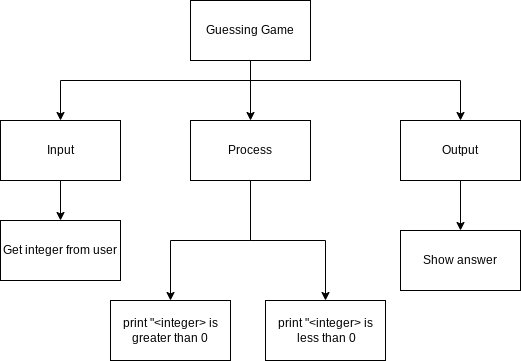

The diagram above was exported from draw.io. Its source (the exported page's mxGraphModel, read from the mxfile embedded in the PNG):
<mxGraphModel dx="755" dy="294" grid="1" gridSize="10" guides="1" tooltips="1" connect="1" arrows="1" fold="1" page="1" pageScale="1" pageWidth="850" pageHeight="1100" math="0" shadow="0">
  <root>
    <mxCell id="0" />
    <mxCell id="1" parent="0" />
    <mxCell id="10" style="edgeStyle=none;html=1;entryX=0.5;entryY=0;entryDx=0;entryDy=0;" parent="1" source="2" target="8" edge="1">
      <mxGeometry relative="1" as="geometry" />
    </mxCell>
    <mxCell id="12" style="edgeStyle=orthogonalEdgeStyle;html=1;entryX=0.5;entryY=0;entryDx=0;entryDy=0;rounded=0;" parent="1" source="2" target="7" edge="1">
      <mxGeometry relative="1" as="geometry">
        <mxPoint x="560" y="270" as="targetPoint" />
        <Array as="points">
          <mxPoint x="350" y="230" />
          <mxPoint x="560" y="230" />
        </Array>
      </mxGeometry>
    </mxCell>
    <mxCell id="18" style="edgeStyle=orthogonalEdgeStyle;rounded=0;html=1;" parent="1" source="2" target="9" edge="1">
      <mxGeometry relative="1" as="geometry">
        <Array as="points">
          <mxPoint x="350" y="230" />
          <mxPoint x="160" y="230" />
        </Array>
      </mxGeometry>
    </mxCell>
    <mxCell id="2" value="Guessing Game" style="rounded=0;whiteSpace=wrap;html=1;" parent="1" vertex="1">
      <mxGeometry x="290" y="150" width="120" height="60" as="geometry" />
    </mxCell>
    <mxCell id="3" value="Show answer" style="rounded=0;whiteSpace=wrap;html=1;" parent="1" vertex="1">
      <mxGeometry x="500" y="380" width="120" height="60" as="geometry" />
    </mxCell>
    <mxCell id="4" value="&lt;span style=&quot;font-family: &amp;#34;helvetica&amp;#34; ; font-size: 12px ; font-style: normal ; font-weight: 400 ; letter-spacing: normal ; text-align: center ; text-indent: 0px ; text-transform: none ; word-spacing: 0px ; display: inline ; float: none&quot;&gt;&lt;font color=&quot;#000000&quot;&gt;print &quot;&amp;lt;integer&amp;gt; is greater than 0&lt;/font&gt;&lt;/span&gt;" style="rounded=0;whiteSpace=wrap;html=1;" parent="1" vertex="1">
      <mxGeometry x="210" y="450" width="120" height="60" as="geometry" />
    </mxCell>
    <mxCell id="6" value="Get integer from user" style="rounded=0;whiteSpace=wrap;html=1;" parent="1" vertex="1">
      <mxGeometry x="100" y="370" width="120" height="60" as="geometry" />
    </mxCell>
    <mxCell id="16" style="edgeStyle=orthogonalEdgeStyle;rounded=0;html=1;entryX=0.5;entryY=0;entryDx=0;entryDy=0;" parent="1" target="3" edge="1">
      <mxGeometry relative="1" as="geometry">
        <mxPoint x="560" y="330" as="sourcePoint" />
        <mxPoint x="560" y="420" as="targetPoint" />
      </mxGeometry>
    </mxCell>
    <mxCell id="7" value="Output" style="rounded=0;whiteSpace=wrap;html=1;" parent="1" vertex="1">
      <mxGeometry x="500" y="270" width="120" height="60" as="geometry" />
    </mxCell>
    <mxCell id="15" style="edgeStyle=orthogonalEdgeStyle;rounded=0;html=1;" parent="1" source="8" target="4" edge="1">
      <mxGeometry relative="1" as="geometry" />
    </mxCell>
    <mxCell id="20" style="edgeStyle=none;html=1;entryX=0.5;entryY=0;entryDx=0;entryDy=0;rounded=0;" parent="1" source="8" target="19" edge="1">
      <mxGeometry relative="1" as="geometry">
        <Array as="points">
          <mxPoint x="350" y="390" />
          <mxPoint x="425" y="390" />
        </Array>
      </mxGeometry>
    </mxCell>
    <mxCell id="8" value="Process" style="rounded=0;whiteSpace=wrap;html=1;" parent="1" vertex="1">
      <mxGeometry x="290" y="270" width="120" height="60" as="geometry" />
    </mxCell>
    <mxCell id="13" style="edgeStyle=orthogonalEdgeStyle;rounded=0;html=1;entryX=0.5;entryY=0;entryDx=0;entryDy=0;" parent="1" source="9" target="6" edge="1">
      <mxGeometry relative="1" as="geometry">
        <mxPoint x="80" y="380" as="targetPoint" />
      </mxGeometry>
    </mxCell>
    <mxCell id="9" value="Input" style="rounded=0;whiteSpace=wrap;html=1;" parent="1" vertex="1">
      <mxGeometry x="100" y="270" width="120" height="60" as="geometry" />
    </mxCell>
    <mxCell id="19" value="&lt;font color=&quot;#000000&quot;&gt;&lt;span style=&quot;font-family: &amp;#34;helvetica&amp;#34; ; font-size: 12px ; font-style: normal ; font-weight: 400 ; letter-spacing: normal ; text-align: center ; text-indent: 0px ; text-transform: none ; word-spacing: 0px ; display: inline ; float: none&quot;&gt;print &quot;&amp;lt;integer&amp;gt; is&lt;/span&gt;&lt;br style=&quot;font-family: &amp;#34;helvetica&amp;#34; ; font-size: 12px ; font-style: normal ; font-weight: 400 ; letter-spacing: normal ; text-align: center ; text-indent: 0px ; text-transform: none ; word-spacing: 0px&quot;&gt;&lt;span style=&quot;font-family: &amp;#34;helvetica&amp;#34; ; font-size: 12px ; font-style: normal ; font-weight: 400 ; letter-spacing: normal ; text-align: center ; text-indent: 0px ; text-transform: none ; word-spacing: 0px ; display: inline ; float: none&quot;&gt;&amp;nbsp;less than 0&lt;/span&gt;&lt;/font&gt;" style="rounded=0;whiteSpace=wrap;html=1;" parent="1" vertex="1">
      <mxGeometry x="365" y="450" width="120" height="60" as="geometry" />
    </mxCell>
  </root>
</mxGraphModel>